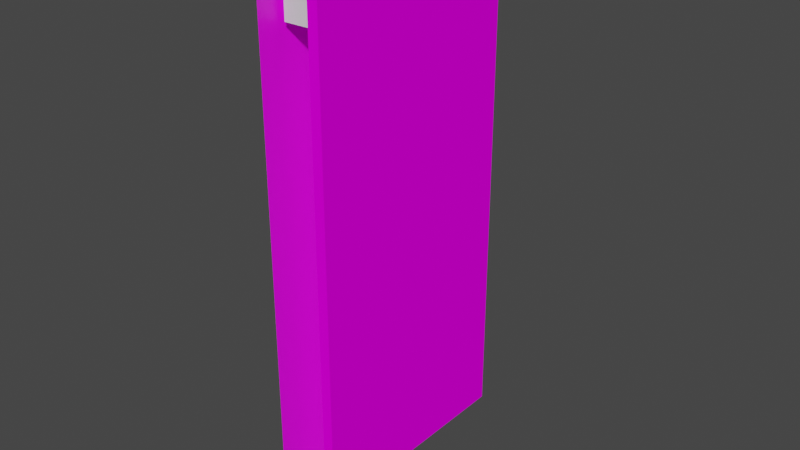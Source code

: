# Source: banner_wall.blend  (saved by Blender 4.3.34; exported with 4.5.12 LTS)
import bpy
from mathutils import Matrix  # noqa: F401  (used for matrix-valued properties, if any)

bpy.ops.wm.read_factory_settings(use_empty=True)
scene = bpy.context.scene
scene.name = 'Scene'

# ---- collections
col_preview = bpy.data.collections.new('Preview'); scene.collection.children.link(col_preview)
col_animation = bpy.data.collections.new('Animation'); scene.collection.children.link(col_animation)
col_level_of_detail_0 = bpy.data.collections.new('Level of Detail 0'); scene.collection.children.link(col_level_of_detail_0)
col_physics = bpy.data.collections.new('Physics'); scene.collection.children.link(col_physics)

# ---- images (referenced by path relative to the original .blend; pixels are not part of the script)
import os
ASSET_DIR = os.environ.get("B2B_ASSET_DIR", "")  # directory of the original .blend (textures are referenced by path, not embedded)
HERE = os.path.dirname(os.path.abspath(__file__))  # packed textures are extracted next to this script under _unpacked/

def load_image(name, relpath, width, height, colorspace="sRGB"):
    """Load a texture the original file referenced (path relative to the .blend, or extracted next to this script)."""
    p = next((c for c in (os.path.join(HERE, relpath), os.path.join(ASSET_DIR, relpath)) if relpath and os.path.exists(c)), "")
    if p:
        img = bpy.data.images.load(p, check_existing=True)
        img.name = name
    else:  # same state as the original file: an image datablock whose file is absent (Cycles renders it pink)
        img = bpy.data.images.new(name, width, height)
        img.source = "FILE"
        img.filepath = "//" + (relpath or name)
    img.colorspace_settings.name = colorspace
    return img
img_placeholder = load_image('Placeholder', '', 16, 16, 'sRGB')
img_banner_color_png = load_image('banner_color.png', 'banner_color.png', 1024, 1024, 'sRGB')

# ---- materials (node trees are filled in below, after node groups)
mat_placeholder = bpy.data.materials.new('Placeholder')
mat_banner = bpy.data.materials.new('banner')
mat_banner.use_backface_culling = True
mat_banner.use_transparent_shadow = False
mat_banner.diffuse_color = (0.4475, 0.8937, 0.7548, 1.0)

# ---- material node trees
mat_placeholder.use_nodes = True; mat_placeholder.node_tree.nodes.clear()
_N = mat_placeholder.node_tree.nodes; _L = mat_placeholder.node_tree.links
n0 = _N.new('ShaderNodeBsdfPrincipled'); n0.name = 'Principled BSDF'; n0.location = (10, 300)
n1 = _N.new('ShaderNodeOutputMaterial'); n1.name = 'Material Output'; n1.location = (300, 300)
n2 = _N.new('ShaderNodeTexImage'); n2.name = 'Image Texture'; n2.location = (-280, 280)
n2.image = img_placeholder
n2.interpolation = 'Closest'
_L.new(n0.outputs[0], n1.inputs[0])
_L.new(n2.outputs[0], n0.inputs[0])
n1.is_active_output = True
mat_banner.use_nodes = True; mat_banner.node_tree.nodes.clear()
_N = mat_banner.node_tree.nodes; _L = mat_banner.node_tree.links
n0 = _N.new('ShaderNodeBsdfPrincipled'); n0.name = 'Principled BSDF'; n0.location = (60, 280)
n0.distribution = 'GGX'
n0.subsurface_method = 'BURLEY'
n0.inputs[2].default_value = 0.0
n0.inputs[3].default_value = 1.45
n0.inputs[13].default_value = 0.0
n0.inputs[20].default_value = 0.0
n0.inputs[27].default_value = (0.0, 0.0, 0.0, 1.0)
n0.inputs[28].default_value = 1.0
n1 = _N.new('ShaderNodeOutputMaterial'); n1.name = 'Material Output'; n1.location = (340, 280)
n2 = _N.new('ShaderNodeTexImage'); n2.name = 'Image Texture'; n2.location = (-500, 280)
n2.image = img_banner_color_png
n2.interpolation = 'Closest'
_L.new(n0.outputs[0], n1.inputs[0])
_L.new(n2.outputs[1], n0.inputs[4])
_L.new(n2.outputs[0], n0.inputs[0])
n1.is_active_output = True

# ---- world
world_world = bpy.data.worlds.new('World'); scene.world = world_world
world_world.use_nodes = True; world_world.node_tree.nodes.clear()
_N = world_world.node_tree.nodes; _L = world_world.node_tree.links
n0 = _N.new('ShaderNodeOutputWorld'); n0.name = 'World Output'; n0.location = (300, 300)
n1 = _N.new('ShaderNodeBackground'); n1.name = 'Background'; n1.location = (10, 300)
n1.inputs[0].default_value = (0.05088, 0.05088, 0.05088, 1.0)
_L.new(n1.outputs[0], n0.inputs[0])
n0.is_active_output = True
world_world.color = (0.05088, 0.05088, 0.05088)
world_world.use_sun_shadow = False
world_world.sun_shadow_jitter_overblur = 0.0

# ---- meshes
me_2_blocks = bpy.data.meshes.new('2 blocks')
me_2_blocks.from_pydata([(0.0, -0.508, -1.016), (0.0, -0.508, 0.0), (0.0, 0.508, -1.016), (0.0, 0.508, 0.0), (0.0, -0.508, -2.032), (0.0, 0.508, -2.032)], [], [(2, 3, 1, 0), (2, 0, 4, 5)])
_uv = me_2_blocks.uv_layers.new(name='UVMap')
_uv.uv.foreach_set('vector', [0.9999, 0.0001001, 0.9999, 0.9999, 0.0001001, 0.9999, 9.99e-05, 0.0001002, 0.9999, 0.9999, 0.0001001, 0.9999, 0.0001, 9.995e-05, 0.9999, 9.995e-05])
me_2_blocks.materials.append(mat_placeholder)
me_2_blocks.update()
me_banner_wall_lod0 = bpy.data.meshes.new('banner_wall_lod0')
me_banner_wall_lod0.from_pydata([(0.01905, -0.4255, -0.1461), (0.01905, -0.4255, -0.235), (0.01905, 0.4255, -0.1461), (0.01905, 0.4255, -0.235), (0.108, -0.4255, -0.1461), (0.108, -0.4255, -0.235), (0.108, 0.4255, -0.1461), (0.108, 0.4255, -0.235), (0.108, -0.4255, -0.1461), (0.108, -0.4255, -1.918), (0.108, 0.4255, -0.1461), (0.108, 0.4255, -1.918), (0.1461, -0.4255, -0.1461), (0.1461, -0.4255, -1.918), (0.1461, 0.4255, -0.1461), (0.1461, 0.4255, -1.918)], [], [(0, 4, 6, 2), (5, 1, 3, 7), (3, 2, 6, 7), (1, 0, 2, 3), (5, 4, 0, 1), (7, 6, 4, 5), (8, 12, 14, 10), (13, 9, 11, 15), (11, 10, 14, 15), (9, 8, 10, 11), (13, 12, 8, 9), (15, 14, 12, 13)])
_uv = me_banner_wall_lod0.uv_layers.new(name='UVMap')
_uv.uv.foreach_set('vector', [0.0625, 0.09375, 0.0625, 0.0625, 0.375, 0.0625, 0.375, 0.09375, 0.6875, 0.0625, 0.6875, 0.09375, 0.375, 0.09375, 0.375, 0.0625, 0.4062, 0.03125, 0.4062, 0.0625, 0.375, 0.0625, 0.375, 0.03125, 0.7188, 0.03125, 0.7188, 0.0625, 0.4062, 0.0625, 0.4062, 0.03125, 0.0625, 0.03125, 0.0625, 0.0625, 0.03125, 0.0625, 0.03125, 0.03125, 0.375, 0.03125, 0.375, 0.0625, 0.0625, 0.0625, 0.0625, 0.03125, 0.0625, 0.9844, 0.0625, 0.9688, 0.375, 0.9688, 0.375, 0.9844, 0.4531, 0.9844, 0.4531, 0.9688, 0.7656, 0.9688, 0.7656, 0.9844, 0.4062, 0.3125, 0.4062, 0.9375, 0.4219, 0.9375, 0.4219, 0.3125, 0.7656, 0.3125, 0.7656, 0.9375, 0.4531, 0.9375, 0.4531, 0.3125, 0.01562, 0.3125, 0.01562, 0.9375, 0.03125, 0.9375, 0.03125, 0.3125, 0.375, 0.3125, 0.375, 0.9375, 0.0625, 0.9375, 0.0625, 0.3125])
me_banner_wall_lod0.materials.append(mat_banner)
me_banner_wall_lod0.use_remesh_fix_poles = True
me_banner_wall_lod0.use_remesh_preserve_attributes = False
me_banner_wall_lod0.use_mirror_vertex_groups = False
me_banner_wall_lod0.update()
me_banner_wall_physics = bpy.data.meshes.new('banner_wall_physics')
me_banner_wall_physics.from_pydata([(0.01905, -0.4255, -0.1461), (0.01905, -0.4255, -0.235), (0.01905, 0.4255, -0.1461), (0.01905, 0.4255, -0.235), (0.108, -0.4255, -0.1461), (0.108, -0.4255, -0.235), (0.108, 0.4255, -0.1461), (0.108, 0.4255, -0.235)], [], [(0, 4, 6, 2), (5, 1, 3, 7), (3, 2, 6, 7), (1, 0, 2, 3), (5, 4, 0, 1), (7, 6, 4, 5)])
_uv = me_banner_wall_physics.uv_layers.new(name='UVMap')
_uv.uv.foreach_set('vector', [0.625, 0.5, 0.875, 0.5, 0.875, 0.75, 0.625, 0.75, 0.125, 0.5, 0.375, 0.5, 0.375, 0.75, 0.125, 0.75, 0.375, 0.75, 0.625, 0.75, 0.625, 1.0, 0.375, 1.0, 0.375, 0.5, 0.625, 0.5, 0.625, 0.75, 0.375, 0.75, 0.375, 0.25, 0.625, 0.25, 0.625, 0.5, 0.375, 0.5, 0.375, 0.0, 0.625, 0.0, 0.625, 0.25, 0.375, 0.25])
me_banner_wall_physics.use_remesh_fix_poles = True
me_banner_wall_physics.use_remesh_preserve_attributes = False
me_banner_wall_physics.use_mirror_vertex_groups = False
me_banner_wall_physics.update()
arm_armature = bpy.data.armatures.new('Armature')  # bones are not reproduced

# ---- objects
ob_2_blocks = bpy.data.objects.new('2 blocks', me_2_blocks)
ob_armature = bpy.data.objects.new('Armature', arm_armature)
ob_banner_wall = bpy.data.objects.new('Banner Wall', me_banner_wall_lod0)
ob_banner_wall_physics = bpy.data.objects.new('Banner Wall Physics', me_banner_wall_physics)

# ---- transforms, parenting, visibility, modifiers, constraints
ob_2_blocks.location = (0.0, 0.0, 0.0)
ob_armature.location = (0.0, 0.0, 0.0)
ob_armature.scale = (0.0254, 0.0254, 0.0254)
ob_armature.lineart.crease_threshold = 0.0
ob_banner_wall.parent = ob_armature
ob_banner_wall.matrix_parent_inverse = Matrix(((39.37, -0.0, 0.0, -0.0), (-0.0, 39.37, -0.0, 0.0), (0.0, -0.0, 39.37, -0.0), (-0.0, 0.0, -0.0, 1.0)))
ob_banner_wall.location = (0.0, 0.0, 0.0)
ob_banner_wall.lineart.crease_threshold = 0.0
_vg = ob_banner_wall.vertex_groups.new(name='Fabric')
_vg.add([8, 9, 10, 11, 12, 13, 14, 15], 1.0, 'REPLACE')
_vg = ob_banner_wall.vertex_groups.new(name='Root')
_vg.add([0, 1, 2, 3, 4, 5, 6, 7], 1.0, 'REPLACE')
_m = ob_banner_wall.modifiers.new('Armature', 'ARMATURE')
_m.object = ob_armature
ob_banner_wall_physics.location = (0.0, 0.0, 0.0)
ob_banner_wall_physics.lineart.crease_threshold = 0.0
_m = ob_banner_wall_physics.modifiers.new('Armature', 'ARMATURE')
_m.object = ob_armature

# ---- collection membership
col_preview.objects.link(ob_2_blocks)
col_animation.objects.link(ob_armature)
col_level_of_detail_0.objects.link(ob_banner_wall)
col_physics.objects.link(ob_banner_wall_physics)

# ---- scene / render settings (as saved in the file)
scene.frame_start = 0; scene.frame_end = 149; scene.frame_set(0)
scene.render.engine = 'BLENDER_EEVEE_NEXT'
scene.cycles.sampling_pattern = 'TABULATED_SOBOL'
scene.cycles.use_light_tree = False
scene.view_settings.view_transform = 'Filmic'
bpy.context.view_layer.update()

# ---- added for rendering (the .blend has no active camera and no usable light): camera, sun
cam_auto = bpy.data.cameras.new('AutoCamera')
cam_auto.lens = 50.0
cam_auto.sensor_width = 36.0
cam_auto.clip_end = 1000.0
ob_auto_camera = bpy.data.objects.new('AutoCamera', cam_auto)
scene.collection.objects.link(ob_auto_camera)
ob_auto_camera.location = (2.1893, -2.52891, 0.669937)
ob_auto_camera.rotation_euler = (1.09748, -7.21219e-08, 0.694738)
scene.camera = ob_auto_camera
light_auto_sun = bpy.data.lights.new('AutoSun', 'SUN')
light_auto_sun.energy = 3.0
light_auto_sun.angle = 0.0523599
ob_auto_sun = bpy.data.objects.new('AutoSun', light_auto_sun)
scene.collection.objects.link(ob_auto_sun)
ob_auto_sun.rotation_euler = (0.872665, 0.174533, 0.523599)
bpy.context.view_layer.update()
